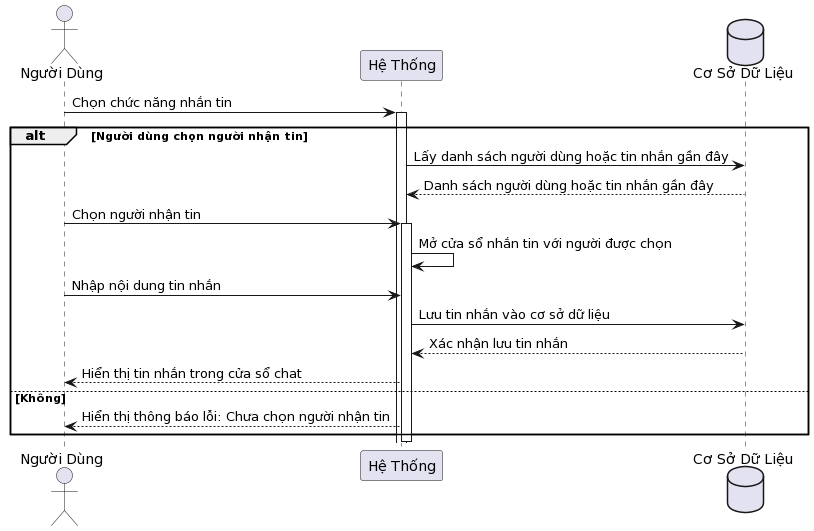

The diagram above was rendered by PlantUML. Its source (embedded in the PNG):
@startuml
actor "Người Dùng" as User
participant "Hệ Thống" as System
database "Cơ Sở Dữ Liệu" as DB

User -> System: Chọn chức năng nhắn tin
activate System

alt Người dùng chọn người nhận tin
  System -> DB: Lấy danh sách người dùng hoặc tin nhắn gần đây
  DB --> System: Danh sách người dùng hoặc tin nhắn gần đây

  User -> System: Chọn người nhận tin
  activate System

  System -> System: Mở cửa sổ nhắn tin với người được chọn
  User -> System: Nhập nội dung tin nhắn
  System -> DB: Lưu tin nhắn vào cơ sở dữ liệu
  DB --> System: Xác nhận lưu tin nhắn

  System --> User: Hiển thị tin nhắn trong cửa sổ chat
else Không
  System --> User: Hiển thị thông báo lỗi: Chưa chọn người nhận tin
end

deactivate System
@enduml